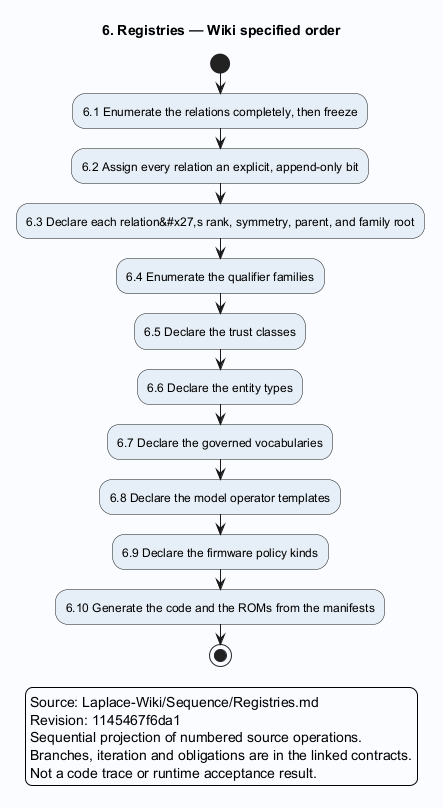

The diagram above was rendered by PlantUML. Its source (embedded in the PNG):
@startuml
skinparam backgroundColor #FAFCFF
skinparam shadowing false
skinparam defaultFontName SansSerif
skinparam activityBackgroundColor #E6EFF7
title 6. Registries — Wiki specified order
start
:6.1 Enumerate the relations completely, then freeze;
:6.2 Assign every relation an explicit, append-only bit;
:6.3 Declare each relation&#x27,s rank, symmetry, parent, and family root;
:6.4 Enumerate the qualifier families;
:6.5 Declare the trust classes;
:6.6 Declare the entity types;
:6.7 Declare the governed vocabularies;
:6.8 Declare the model operator templates;
:6.9 Declare the firmware policy kinds;
:6.10 Generate the code and the ROMs from the manifests;
stop
legend
Source: Laplace-Wiki/Sequence/Registries.md
Revision: 1145467f6da1
Sequential projection of numbered source operations.
Branches, iteration and obligations are in the linked contracts.
Not a code trace or runtime acceptance result.
endlegend
@enduml